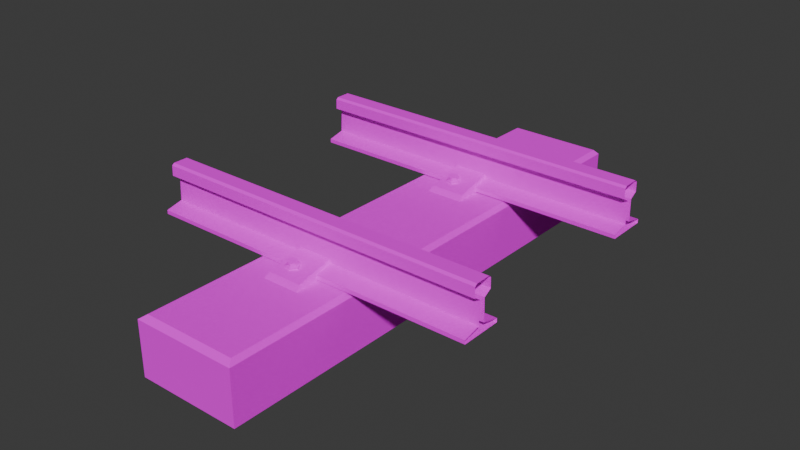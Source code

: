 # Source: ngtrack1.blend  (saved by Blender 4.0.36; exported with 4.5.12 LTS)
import bpy
from mathutils import Matrix  # noqa: F401  (used for matrix-valued properties, if any)

bpy.ops.wm.read_factory_settings(use_empty=True)
scene = bpy.context.scene
scene.name = 'Scene'

# ---- collections
col_collection = bpy.data.collections.new('Collection'); scene.collection.children.link(col_collection)
col_ngtack1 = bpy.data.collections.new('ngtack1'); col_collection.children.link(col_ngtack1)

# ---- images (referenced by path relative to the original .blend; pixels are not part of the script)
import os
ASSET_DIR = os.environ.get("B2B_ASSET_DIR", "")  # directory of the original .blend (textures are referenced by path, not embedded)
HERE = os.path.dirname(os.path.abspath(__file__))  # packed textures are extracted next to this script under _unpacked/

def load_image(name, relpath, width, height, colorspace="sRGB"):
    """Load a texture the original file referenced (path relative to the .blend, or extracted next to this script)."""
    p = next((c for c in (os.path.join(HERE, relpath), os.path.join(ASSET_DIR, relpath)) if relpath and os.path.exists(c)), "")
    if p:
        img = bpy.data.images.load(p, check_existing=True)
        img.name = name
    else:  # same state as the original file: an image datablock whose file is absent (Cycles renders it pink)
        img = bpy.data.images.new(name, width, height)
        img.source = "FILE"
        img.filepath = "//" + (relpath or name)
    img.colorspace_settings.name = colorspace
    return img
img_rough_wood_png = load_image('Rough Wood.png', 'Rough Wood.png', 1024, 1024, 'sRGB')
img_rusty_metal_png = load_image('Rusty Metal.png', 'Rusty Metal.png', 1024, 1024, 'sRGB')

# ---- materials (node trees are filled in below, after node groups)
mat_rough_wood = bpy.data.materials.new('Rough Wood')
mat_rough_wood.use_transparent_shadow = False
mat_rough_wood.diffuse_color = (0.64, 0.64, 0.64, 1.0)
mat_rusty_rail = bpy.data.materials.new('Rusty Rail')
mat_rusty_rail.use_transparent_shadow = False
mat_rusty_rail.diffuse_color = (0.64, 0.64, 0.64, 1.0)
mat_tansparent = bpy.data.materials.new('Tansparent')
mat_tansparent.use_transparent_shadow = False
mat_tansparent.diffuse_color = (0.64, 0.64, 0.64, 1.0)

# ---- material node trees
mat_rough_wood.use_nodes = True; mat_rough_wood.node_tree.nodes.clear()
_N = mat_rough_wood.node_tree.nodes; _L = mat_rough_wood.node_tree.links
n0 = _N.new('ShaderNodeOutputMaterial'); n0.name = 'Material Output'; n0.location = (389, 356)
n1 = _N.new('ShaderNodeBsdfPrincipled'); n1.name = 'Principled BSDF'; n1.location = (82, 272)
n1.inputs[3].default_value = 1.0
n1.inputs[27].default_value = (0.0, 0.0, 0.0, 1.0)
n2 = _N.new('ShaderNodeTexImage'); n2.name = 'Image Texture'; n2.location = (-231, 352)
n2.image = img_rough_wood_png
_L.new(n1.outputs[0], n0.inputs[0])
_L.new(n2.outputs[0], n1.inputs[0])
n0.is_active_output = True
mat_rusty_rail.use_nodes = True; mat_rusty_rail.node_tree.nodes.clear()
_N = mat_rusty_rail.node_tree.nodes; _L = mat_rusty_rail.node_tree.links
n0 = _N.new('ShaderNodeBsdfPrincipled'); n0.name = 'Principled BSDF'; n0.location = (0, 300)
n0.inputs[3].default_value = 1.0
n0.inputs[27].default_value = (0.0, 0.0, 0.0, 1.0)
n1 = _N.new('ShaderNodeOutputMaterial'); n1.name = 'Material Output'; n1.location = (300, 300)
n2 = _N.new('ShaderNodeTexImage'); n2.name = 'Image Texture'; n2.location = (-328, 238)
n2.image = img_rusty_metal_png
_L.new(n0.outputs[0], n1.inputs[0])
_L.new(n2.outputs[0], n0.inputs[0])
n1.is_active_output = True
mat_tansparent.use_nodes = True; mat_tansparent.node_tree.nodes.clear()
_N = mat_tansparent.node_tree.nodes; _L = mat_tansparent.node_tree.links
n0 = _N.new('ShaderNodeBsdfPrincipled'); n0.name = 'Principled BSDF'; n0.location = (-34, 284)
n0.inputs[0].default_value = (0.64, 0.64, 0.64, 1.0)
n0.inputs[3].default_value = 1.0
n0.inputs[27].default_value = (0.0, 0.0, 0.0, 1.0)
n1 = _N.new('ShaderNodeOutputMaterial'); n1.name = 'Material Output'; n1.location = (273, 339)
_L.new(n0.outputs[0], n1.inputs[0])
n1.is_active_output = True

# ---- world
world_world = bpy.data.worlds.new('World'); scene.world = world_world
world_world.use_nodes = True; world_world.node_tree.nodes.clear()
_N = world_world.node_tree.nodes; _L = world_world.node_tree.links
n0 = _N.new('ShaderNodeOutputWorld'); n0.name = 'World Output'; n0.location = (300, 300)
n1 = _N.new('ShaderNodeBackground'); n1.name = 'Background'; n1.location = (10, 300)
n1.inputs[0].default_value = (0.05088, 0.05088, 0.05088, 1.0)
_L.new(n1.outputs[0], n0.inputs[0])
n0.is_active_output = True
world_world.color = (0.05088, 0.05088, 0.05088)
world_world.use_sun_shadow = False
world_world.sun_shadow_jitter_overblur = 0.0

# ---- meshes
me_bended_10_011 = bpy.data.meshes.new('Bended 10.011')
me_bended_10_011.from_pydata([(-15.16, 1.256, -0.2026), (-15.16, 1.256, -0.04165), (-15.14, 2.766, -0.2026), (-15.14, 2.766, -0.04165), (-14.85, 1.256, -0.2026), (-14.85, 1.256, -0.04165), (-14.84, 2.766, -0.2026), (-14.84, 2.766, -0.04165), (-15.14, 1.271, -0.02704), (-15.13, 2.751, -0.02704), (-14.85, 2.751, -0.02704), (-14.86, 1.271, -0.02704), (-14.97, 1.77, 0.001211), (-14.96, 1.772, -0.001922), (-14.97, 1.767, -0.01446), (-14.97, 1.772, 0.009889), (-14.97, 1.752, -0.01063), (-14.97, 1.759, 0.013), (-14.98, 1.745, -0.009096), (-14.98, 1.754, 0.01425), (-15.0, 1.755, -0.01138), (-15.0, 1.762, 0.01239), (-15.0, 1.771, -0.01521), (-14.99, 1.775, 0.009277), (-14.98, 1.777, -0.01675), (-14.98, 1.78, 0.008025), (-14.97, 1.757, 0.004326), (-14.97, 1.753, 0.002691), (-14.98, 1.752, 0.005577), (-14.99, 1.745, 0.004544), (-15.0, 1.76, 0.003714), (-15.0, 1.757, 0.001784), (-14.99, 1.773, 0.0005993), (-15.0, 1.776, -0.002828), (-14.98, 1.778, -0.0006519), (-14.98, 1.783, -0.004682), (-15.03, 1.621, 0.001596), (-15.03, 1.619, 0.003807), (-15.03, 1.603, -0.002546), (-15.02, 1.607, 0.00101), (-15.01, 1.598, -0.003565), (-15.01, 1.603, 0.0003216), (-14.99, 1.612, -0.000442), (-15.0, 1.613, 0.00243), (-15.0, 1.631, 0.0037), (-15.0, 1.625, 0.005227), (-15.03, 1.617, 0.01252), (-15.03, 1.623, -0.01148), (-15.02, 1.605, 0.009721), (-15.02, 1.608, -0.01491), (-15.01, 1.602, 0.009033), (-15.01, 1.604, -0.01576), (-15.0, 1.611, 0.01114), (-15.0, 1.616, -0.01317), (-15.0, 1.623, 0.01394), (-15.0, 1.631, -0.009735), (-15.02, 1.627, 0.01463), (-15.02, 1.635, -0.00889), (-15.02, 1.635, 0.004719), (-15.02, 1.629, 0.005915), (-15.06, 1.542, -0.04109), (-15.05, 1.573, -0.01393), (-15.06, 1.835, -0.04109), (-15.05, 1.804, -0.01393), (-14.94, 1.542, -0.04109), (-14.95, 1.573, -0.01393), (-14.94, 1.835, -0.04109), (-14.95, 1.804, -0.01393), (-15.06, 1.689, -0.0427), (-15.05, 1.689, 0.0124), (-14.94, 1.689, -0.0427), (-14.95, 1.689, 0.0124), (-14.97, 2.413, 0.001211), (-14.96, 2.415, -0.001922), (-14.97, 2.41, -0.01446), (-14.97, 2.415, 0.009889), (-14.97, 2.394, -0.01063), (-14.97, 2.402, 0.013), (-14.98, 2.388, -0.009096), (-14.98, 2.397, 0.01425), (-15.0, 2.397, -0.01138), (-14.99, 2.404, 0.01239), (-15.0, 2.413, -0.01521), (-14.99, 2.417, 0.009277), (-14.98, 2.42, -0.01675), (-14.98, 2.423, 0.008025), (-14.97, 2.4, 0.004326), (-14.97, 2.395, 0.002691), (-14.98, 2.395, 0.005577), (-14.98, 2.388, 0.004544), (-14.99, 2.402, 0.003714), (-15.0, 2.399, 0.001784), (-14.99, 2.415, 0.0005993), (-15.0, 2.418, -0.002828), (-14.98, 2.42, -0.0006519), (-14.98, 2.426, -0.004682), (-15.03, 2.264, 0.001596), (-15.03, 2.262, 0.003807), (-15.03, 2.245, -0.002546), (-15.02, 2.249, 0.00101), (-15.01, 2.241, -0.003565), (-15.01, 2.246, 0.0003216), (-14.99, 2.255, -0.000442), (-15.0, 2.256, 0.00243), (-15.0, 2.273, 0.0037), (-15.0, 2.268, 0.005227), (-15.03, 2.26, 0.01252), (-15.03, 2.266, -0.01148), (-15.02, 2.247, 0.009721), (-15.02, 2.251, -0.01491), (-15.01, 2.244, 0.009033), (-15.01, 2.247, -0.01576), (-15.0, 2.254, 0.01114), (-15.0, 2.258, -0.01317), (-15.0, 2.266, 0.01394), (-15.0, 2.274, -0.009735), (-15.02, 2.269, 0.01463), (-15.02, 2.278, -0.00889), (-15.02, 2.278, 0.004719), (-15.02, 2.271, 0.005915), (-15.06, 2.184, -0.04109), (-15.05, 2.215, -0.01393), (-15.06, 2.478, -0.04109), (-15.05, 2.447, -0.01393), (-14.94, 2.184, -0.04109), (-14.95, 2.215, -0.01393), (-14.94, 2.478, -0.04109), (-14.95, 2.447, -0.01393), (-15.06, 2.331, -0.0427), (-15.05, 2.331, 0.0124), (-14.94, 2.331, -0.0427), (-14.95, 2.331, 0.0124), (-15.5, 2.326, 0.06685), (-15.5, 2.311, 0.115), (-15.5, 2.341, 0.06685), (-15.5, 2.363, 0.08017), (-15.5, 2.393, -0.01103), (-15.5, 2.393, -0.0222), (-15.5, 2.303, 0.08017), (-15.5, 2.343, 0.0006844), (-15.5, 2.273, -0.0222), (-15.5, 2.323, 0.0006844), (-15.5, 2.273, -0.01103), (-15.5, 2.362, 0.1095), (-15.5, 2.355, 0.115), (-15.5, 2.304, 0.1095), (-15.5, 1.711, 0.115), (-15.5, 1.629, -0.0222), (-15.5, 1.749, -0.0222), (-15.5, 1.66, 0.1095), (-15.5, 1.718, 0.1095), (-15.5, 1.697, 0.06685), (-15.5, 1.682, 0.06685), (-15.5, 1.659, 0.08017), (-15.5, 1.719, 0.08017), (-15.5, 1.679, 0.0006844), (-15.5, 1.699, 0.0006844), (-15.5, 1.629, -0.01103), (-15.5, 1.749, -0.01103), (-15.5, 1.667, 0.115), (-14.5, 2.326, 0.06685), (-14.5, 2.311, 0.115), (-14.5, 2.341, 0.06685), (-14.5, 2.363, 0.08017), (-14.5, 2.393, -0.0222), (-14.5, 2.393, -0.01103), (-14.5, 2.303, 0.08017), (-14.5, 2.343, 0.0006844), (-14.5, 2.273, -0.0222), (-14.5, 2.323, 0.0006844), (-14.5, 2.273, -0.01103), (-14.5, 2.362, 0.1095), (-14.5, 2.355, 0.115), (-14.5, 2.304, 0.1095), (-14.5, 1.749, -0.0222), (-14.5, 1.711, 0.115), (-14.5, 1.629, -0.0222), (-14.5, 1.66, 0.1095), (-14.5, 1.718, 0.1095), (-14.5, 1.697, 0.06685), (-14.5, 1.682, 0.06685), (-14.5, 1.659, 0.08017), (-14.5, 1.719, 0.08017), (-14.5, 1.679, 0.0006844), (-14.5, 1.699, 0.0006844), (-14.5, 1.629, -0.01103), (-14.5, 1.749, -0.01103), (-14.5, 1.667, 0.115)], [], [(1, 2, 0), (3, 6, 2), (7, 4, 6), (5, 0, 4), (2, 4, 0), (3, 8, 9), (9, 11, 10), (5, 8, 1), (3, 10, 7), (5, 10, 11), (1, 3, 2), (3, 7, 6), (7, 5, 4), (5, 1, 0), (2, 6, 4), (3, 1, 8), (9, 8, 11), (5, 11, 8), (3, 9, 10), (5, 7, 10), (159, 177, 187), (171, 135, 143), (166, 145, 138), (181, 152, 180), (152, 183, 180), (151, 182, 179), (150, 175, 178), (149, 181, 177), (12, 27, 13), (27, 28, 29), (20, 33, 22), (15, 26, 12), (14, 27, 16), (33, 34, 35), (26, 19, 28), (28, 31, 29), (33, 24, 22), (19, 30, 28), (18, 31, 20), (34, 13, 35), (30, 23, 32), (23, 21, 19), (24, 13, 14), (68, 63, 62), (23, 34, 32), (27, 18, 16), (46, 59, 37), (30, 33, 31), (34, 15, 12), (41, 38, 40), (44, 53, 55), (48, 37, 39), (47, 58, 57), (48, 50, 52), (50, 39, 41), (37, 58, 36), (53, 40, 51), (43, 50, 41), (49, 36, 47), (43, 40, 42), (45, 52, 43), (38, 37, 36), (57, 44, 55), (56, 45, 59), (51, 38, 49), (44, 43, 42), (59, 44, 58), (63, 66, 62), (70, 65, 64), (65, 60, 64), (69, 65, 71), (63, 71, 67), (67, 70, 66), (61, 68, 60), (72, 87, 73), (87, 88, 89), (80, 93, 82), (75, 86, 72), (74, 87, 76), (93, 94, 95), (86, 79, 88), (88, 91, 89), (93, 84, 82), (79, 90, 88), (78, 91, 80), (94, 73, 95), (90, 83, 92), (83, 81, 79), (84, 73, 74), (128, 123, 122), (83, 94, 92), (87, 78, 76), (106, 119, 97), (90, 93, 91), (94, 75, 72), (101, 98, 100), (104, 113, 115), (108, 97, 99), (107, 118, 117), (108, 110, 112), (110, 99, 101), (97, 118, 96), (113, 100, 111), (103, 110, 101), (109, 96, 107), (103, 100, 102), (105, 112, 103), (98, 97, 96), (117, 104, 115), (116, 105, 119), (111, 98, 109), (104, 103, 102), (119, 104, 118), (123, 126, 122), (130, 125, 124), (125, 120, 124), (129, 125, 131), (123, 131, 127), (127, 130, 126), (121, 128, 120), (172, 143, 144), (168, 142, 140), (148, 186, 174), (186, 156, 184), (185, 147, 176), (156, 179, 184), (155, 185, 183), (154, 178, 182), (139, 165, 136), (161, 144, 133), (136, 164, 137), (146, 187, 175), (176, 148, 174), (162, 139, 134), (160, 138, 132), (137, 168, 140), (173, 133, 145), (142, 169, 141), (169, 132, 141), (163, 134, 135), (159, 149, 177), (171, 163, 135), (166, 173, 145), (181, 153, 152), (152, 155, 183), (151, 154, 182), (150, 146, 175), (149, 153, 181), (12, 26, 27), (27, 26, 28), (20, 31, 33), (15, 17, 26), (14, 13, 27), (33, 32, 34), (26, 17, 19), (28, 30, 31), (33, 35, 24), (19, 21, 30), (18, 29, 31), (34, 12, 13), (30, 21, 23), (19, 17, 15), (15, 25, 19), (25, 23, 19), (24, 35, 13), (68, 69, 63), (23, 25, 34), (27, 29, 18), (46, 56, 59), (30, 32, 33), (34, 25, 15), (41, 39, 38), (44, 42, 53), (48, 46, 37), (47, 36, 58), (52, 54, 56), (56, 46, 52), (46, 48, 52), (50, 48, 39), (37, 59, 58), (53, 42, 40), (43, 52, 50), (49, 38, 36), (43, 41, 40), (45, 54, 52), (38, 39, 37), (57, 58, 44), (56, 54, 45), (51, 40, 38), (44, 45, 43), (59, 45, 44), (63, 67, 66), (70, 71, 65), (65, 61, 60), (69, 61, 65), (63, 69, 71), (67, 71, 70), (61, 69, 68), (72, 86, 87), (87, 86, 88), (80, 91, 93), (75, 77, 86), (74, 73, 87), (93, 92, 94), (86, 77, 79), (88, 90, 91), (93, 95, 84), (79, 81, 90), (78, 89, 91), (94, 72, 73), (90, 81, 83), (79, 77, 75), (75, 85, 79), (85, 83, 79), (84, 95, 73), (128, 129, 123), (83, 85, 94), (87, 89, 78), (106, 116, 119), (90, 92, 93), (94, 85, 75), (101, 99, 98), (104, 102, 113), (108, 106, 97), (107, 96, 118), (112, 114, 116), (116, 106, 112), (106, 108, 112), (110, 108, 99), (97, 119, 118), (113, 102, 100), (103, 112, 110), (109, 98, 96), (103, 101, 100), (105, 114, 112), (98, 99, 97), (117, 118, 104), (116, 114, 105), (111, 100, 98), (104, 105, 103), (119, 105, 104), (123, 127, 126), (130, 131, 125), (125, 121, 120), (129, 121, 125), (123, 129, 131), (127, 131, 130), (121, 129, 128), (172, 171, 143), (168, 170, 142), (148, 158, 186), (186, 158, 156), (185, 157, 147), (156, 151, 179), (155, 157, 185), (154, 150, 178), (139, 167, 165), (161, 172, 144), (136, 165, 164), (146, 159, 187), (176, 147, 148), (162, 167, 139), (160, 166, 138), (137, 164, 168), (173, 161, 133), (142, 170, 169), (169, 160, 132), (163, 162, 134)])
me_bended_10_011.polygons.foreach_set('material_index', [0, 0, 0, 0, 0, 0, 0, 0, 0, 0, 0, 0, 0, 0, 0, 0, 0, 0, 0, 0, 1, 1, 1, 1, 1, 1, 1, 1, 1, 1, 1, 1, 1, 1, 1, 1, 1, 1, 1, 1, 1, 1, 1, 1, 1, 1, 1, 1, 1, 1, 1, 1, 1, 1, 1, 1, 1, 1, 1, 1, 1, 1, 1, 1, 1, 1, 1, 1, 1, 1, 1, 1, 1, 1, 1, 1, 1, 1, 1, 1, 1, 1, 1, 1, 1, 1, 1, 1, 1, 1, 1, 1, 1, 1, 1, 1, 1, 1, 1, 1, 1, 1, 1, 1, 1, 1, 1, 1, 1, 1, 1, 1, 1, 1, 1, 1, 1, 1, 1, 1, 1, 1, 1, 1, 1, 1, 1, 1, 1, 1, 1, 1, 1, 1, 1, 1, 1, 1, 1, 1, 1, 1, 1, 1, 1, 1, 1, 1, 1, 1, 1, 1, 1, 1, 1, 1, 1, 1, 1, 1, 1, 1, 1, 1, 1, 1, 1, 1, 1, 1, 1, 1, 1, 1, 1, 1, 1, 1, 1, 1, 1, 1, 1, 1, 1, 1, 1, 1, 1, 1, 1, 1, 1, 1, 1, 1, 1, 1, 1, 1, 1, 1, 1, 1, 1, 1, 1, 1, 1, 1, 1, 1, 1, 1, 1, 1, 1, 1, 1, 1, 1, 1, 1, 1, 1, 1, 1, 1, 1, 1, 1, 1, 1, 1, 1, 1, 1, 1, 1, 1, 1, 1, 1, 1, 1, 1, 1, 1, 1, 1, 1, 1, 1, 1, 1, 1, 1, 1, 1, 1, 1, 1, 1, 1, 1, 1, 1, 1])
_uv = me_bended_10_011.uv_layers.new(name='Bended_10_011-mesh-map-0')
_uv.uv.foreach_set('vector', [0.939, 0.4511, 0.08444, 0.3984, 0.939, 0.3984, 0.08444, 0.4511, 0.01382, 0.6231, 0.01247, 0.4517, 0.0858, 0.6225, 0.9404, 0.6752, 0.0858, 0.6752, 0.9404, 0.6225, 1.011, 0.4506, 1.012, 0.6219, 0.08444, 0.3984, 0.939, 0.2729, 0.939, 0.3984, 0.08444, 0.4511, 0.9303, 0.4644, 0.09371, 0.4639, 0.09371, 0.4639, 0.9311, 0.6097, 0.0945, 0.6092, 0.9404, 0.6225, 0.9303, 0.4644, 0.939, 0.4511, 0.08444, 0.4511, 0.0945, 0.6092, 0.0858, 0.6225, 0.9404, 0.6225, 0.0945, 0.6092, 0.9311, 0.6097, 0.939, 0.4511, 0.08444, 0.4511, 0.08444, 0.3984, 0.08444, 0.4511, 0.0858, 0.6225, 0.01382, 0.6231, 0.0858, 0.6225, 0.9404, 0.6225, 0.9404, 0.6752, 0.9404, 0.6225, 0.939, 0.4511, 1.011, 0.4506, 0.08444, 0.3984, 0.08444, 0.2729, 0.939, 0.2729, 0.08444, 0.4511, 0.939, 0.4511, 0.9303, 0.4644, 0.09371, 0.4639, 0.9303, 0.4644, 0.9311, 0.6097, 0.9404, 0.6225, 0.9311, 0.6097, 0.9303, 0.4644, 0.08444, 0.4511, 0.09371, 0.4639, 0.0945, 0.6092, 0.9404, 0.6225, 0.0858, 0.6225, 0.0945, 0.6092, 0.6695, 0.7, 0.659, 0.3, 0.6695, 0.3, 0.659, 0.7, 0.624, 0.3, 0.659, 0.3, 0.7673, 0.7, 0.7323, 0.3, 0.7673, 0.3, 0.624, 0.3, 0.5929, 0.7, 0.5929, 0.3, 0.5929, 0.7, 0.514, 0.3, 0.5929, 0.3, 0.7984, 0.7, 0.7673, 0.3, 0.7984, 0.3, 0.7323, 0.7, 0.7219, 0.3, 0.7323, 0.3, 0.659, 0.7, 0.624, 0.3, 0.659, 0.3, 0.715, 0.09431, 0.7053, 0.09735, 0.7138, 0.08939, 0.7053, 0.09735, 0.7039, 0.1082, 0.6997, 0.1061, 0.6872, 0.1146, 0.6948, 0.1259, 0.6867, 0.1259, 0.7182, 0.0978, 0.7082, 0.09973, 0.715, 0.09431, 0.7066, 0.08381, 0.7053, 0.09735, 0.6989, 0.09161, 0.6948, 0.1259, 0.7002, 0.1352, 0.6959, 0.1361, 0.7082, 0.09973, 0.709, 0.1105, 0.7039, 0.1082, 0.7039, 0.1082, 0.696, 0.1161, 0.6997, 0.1061, 0.6948, 0.1259, 0.687, 0.1377, 0.6867, 0.1259, 0.709, 0.1105, 0.7001, 0.1169, 0.7039, 0.1082, 0.6906, 0.1016, 0.696, 0.1161, 0.6872, 0.1146, 0.7002, 0.1352, 0.7001, 0.1477, 0.6959, 0.1361, 0.7001, 0.1169, 0.7043, 0.1257, 0.6983, 0.1259, 0.7002, 0.08206, 0.6979, 0.07373, 0.704, 0.06759, 0.687, 0.1377, 0.7001, 0.1477, 0.6903, 0.1492, 0.5007, 0.1516, 0.576, 0.113, 0.6, 0.1402, 0.7043, 0.1257, 0.7002, 0.1352, 0.6983, 0.1259, 0.7053, 0.09735, 0.6906, 0.1016, 0.6989, 0.09161, 0.7045, 0.04213, 0.7016, 0.05286, 0.6987, 0.0437, 0.7001, 0.1169, 0.6948, 0.1259, 0.696, 0.1161, 0.7002, 0.1352, 0.709, 0.1424, 0.7032, 0.1443, 0.6985, 0.02543, 0.6933, 0.03447, 0.6945, 0.02463, 0.7038, 0.005891, 0.689, 0.01018, 0.6973, 0.0001436, 0.7028, 0.03419, 0.6987, 0.0437, 0.6967, 0.03445, 0.6854, 0.04622, 0.6986, 0.05623, 0.6887, 0.05775, 0.6986, -0.009397, 0.6963, -0.01773, 0.7024, -0.02388, 0.704, 0.02684, 0.6967, 0.03445, 0.6985, 0.02543, 0.6987, 0.0437, 0.6986, 0.05623, 0.6944, 0.04469, 0.689, 0.01018, 0.6945, 0.02463, 0.6856, 0.02309, 0.7024, 0.01673, 0.704, 0.02684, 0.6985, 0.02543, 0.6852, 0.03447, 0.6944, 0.04469, 0.6854, 0.04622, 0.7024, 0.01673, 0.6945, 0.02463, 0.6982, 0.01467, 0.7066, 0.008266, 0.7074, 0.01903, 0.7024, 0.01673, 0.6933, 0.03447, 0.6987, 0.0437, 0.6944, 0.04469, 0.7051, -0.007656, 0.7038, 0.005891, 0.6973, 0.0001436, 0.7166, 0.006335, 0.7066, 0.008266, 0.7134, 0.002848, 0.6856, 0.02309, 0.6933, 0.03447, 0.6852, 0.03447, 0.7038, 0.005891, 0.7024, 0.01673, 0.6982, 0.01467, 0.7134, 0.002848, 0.7038, 0.005891, 0.7123, -0.002071, 0.576, 0.113, 0.6123, 0.04144, 0.6123, 0.113, 0.5036, 0.002226, 0.4283, 0.04088, 0.4043, 0.01361, 0.4283, 0.04088, 0.392, 0.1124, 0.392, 0.04088, 0.5008, 0.1067, 0.4283, 0.04088, 0.5035, 0.04716, 0.576, 0.113, 0.5035, 0.04716, 0.576, 0.04144, 0.576, 0.04144, 0.5036, 0.002226, 0.6, 0.01545, 0.4283, 0.1124, 0.5007, 0.1516, 0.4044, 0.1384, 0.7134, 0.2524, 0.7038, 0.2555, 0.7123, 0.2475, 0.7038, 0.2555, 0.7024, 0.2663, 0.6982, 0.2643, 0.6856, 0.2727, 0.6933, 0.284, 0.6852, 0.2841, 0.7166, 0.2559, 0.7066, 0.2578, 0.7134, 0.2524, 0.7051, 0.2419, 0.7038, 0.2555, 0.6973, 0.2497, 0.6933, 0.284, 0.6987, 0.2933, 0.6944, 0.2943, 0.7066, 0.2578, 0.7074, 0.2686, 0.7024, 0.2663, 0.7024, 0.2663, 0.6945, 0.2742, 0.6982, 0.2643, 0.6933, 0.284, 0.6854, 0.2958, 0.6852, 0.2841, 0.7074, 0.2686, 0.6985, 0.275, 0.7024, 0.2663, 0.689, 0.2598, 0.6945, 0.2742, 0.6856, 0.2727, 0.6987, 0.2933, 0.6986, 0.3058, 0.6944, 0.2943, 0.6985, 0.275, 0.7028, 0.2838, 0.6967, 0.284, 0.6986, 0.2402, 0.6963, 0.2318, 0.7024, 0.2257, 0.6854, 0.2958, 0.6986, 0.3058, 0.6887, 0.3073, 0.4992, 0.3097, 0.5745, 0.2711, 0.5985, 0.2983, 0.7028, 0.2838, 0.6987, 0.2933, 0.6967, 0.284, 0.7038, 0.2555, 0.689, 0.2598, 0.6973, 0.2497, 0.7029, 0.2003, 0.7001, 0.211, 0.6971, 0.2018, 0.6985, 0.275, 0.6933, 0.284, 0.6945, 0.2742, 0.6987, 0.2933, 0.7074, 0.3005, 0.7016, 0.3024, 0.697, 0.1836, 0.6917, 0.1926, 0.6929, 0.1828, 0.7022, 0.164, 0.6875, 0.1683, 0.6958, 0.1583, 0.7012, 0.1923, 0.6971, 0.2018, 0.6952, 0.1926, 0.6839, 0.2043, 0.697, 0.2143, 0.6872, 0.2159, 0.6971, 0.1487, 0.6948, 0.1404, 0.7009, 0.1342, 0.7025, 0.185, 0.6952, 0.1926, 0.697, 0.1836, 0.6971, 0.2018, 0.697, 0.2143, 0.6928, 0.2028, 0.6875, 0.1683, 0.6929, 0.1828, 0.6841, 0.1812, 0.7008, 0.1749, 0.7025, 0.185, 0.697, 0.1836, 0.6836, 0.1926, 0.6928, 0.2028, 0.6839, 0.2043, 0.7008, 0.1749, 0.6929, 0.1828, 0.6966, 0.1728, 0.7051, 0.1664, 0.7059, 0.1771, 0.7008, 0.1749, 0.6917, 0.1926, 0.6971, 0.2018, 0.6928, 0.2028, 0.7035, 0.1505, 0.7022, 0.164, 0.6958, 0.1583, 0.7151, 0.1645, 0.7051, 0.1664, 0.7119, 0.161, 0.6841, 0.1812, 0.6917, 0.1926, 0.6836, 0.1926, 0.7022, 0.164, 0.7008, 0.1749, 0.6966, 0.1728, 0.7119, 0.161, 0.7022, 0.164, 0.7107, 0.156, 0.5745, 0.2711, 0.6108, 0.1996, 0.6108, 0.2711, 0.5021, 0.1603, 0.4268, 0.199, 0.4028, 0.1717, 0.4268, 0.199, 0.3904, 0.2705, 0.3904, 0.199, 0.4993, 0.2648, 0.4268, 0.199, 0.502, 0.2053, 0.5745, 0.2711, 0.502, 0.2053, 0.5745, 0.1996, 0.5745, 0.1996, 0.5021, 0.1603, 0.5984, 0.1736, 0.4268, 0.2705, 0.4992, 0.3097, 0.4028, 0.2965, 0.6695, 0.7, 0.659, 0.3, 0.6695, 0.3, 0.9468, 0.7, 0.9315, 0.3, 0.9468, 0.3, 0.9468, 0.7, 0.9315, 0.3, 0.9468, 0.3, 0.9315, 0.3, 0.8773, 0.7, 0.8773, 0.3, 0.4599, 0.3, 0.4446, 0.7, 0.4446, 0.3, 0.8773, 0.7, 0.7984, 0.3, 0.8773, 0.3, 0.514, 0.7, 0.4599, 0.3, 0.514, 0.3, 0.7673, 0.7, 0.7323, 0.3, 0.7673, 0.3, 0.514, 0.3, 0.4599, 0.7, 0.4599, 0.3, 0.7219, 0.7, 0.6695, 0.3, 0.7219, 0.3, 0.4599, 0.3, 0.4446, 0.7, 0.4446, 0.3, 0.7219, 0.7, 0.6695, 0.3, 0.7219, 0.3, 0.4446, 0.3, 0.3015, 0.7, 0.3015, 0.3, 0.5929, 0.7, 0.514, 0.3, 0.5929, 0.3, 0.7984, 0.7, 0.7673, 0.3, 0.7984, 0.3, 0.4446, 0.3, 0.3015, 0.7, 0.3015, 0.3, 0.7323, 0.7, 0.7219, 0.3, 0.7323, 0.3, 0.9315, 0.3, 0.8773, 0.7, 0.8773, 0.3, 0.8773, 0.7, 0.7984, 0.3, 0.8773, 0.3, 0.624, 0.7, 0.5929, 0.3, 0.624, 0.3, 0.6695, 0.7, 0.659, 0.7, 0.659, 0.3, 0.659, 0.7, 0.624, 0.7, 0.624, 0.3, 0.7673, 0.7, 0.7323, 0.7, 0.7323, 0.3, 0.624, 0.3, 0.624, 0.7, 0.5929, 0.7, 0.5929, 0.7, 0.514, 0.7, 0.514, 0.3, 0.7984, 0.7, 0.7673, 0.7, 0.7673, 0.3, 0.7323, 0.7, 0.7219, 0.7, 0.7219, 0.3, 0.659, 0.7, 0.624, 0.7, 0.624, 0.3, 0.715, 0.09431, 0.7082, 0.09973, 0.7053, 0.09735, 0.7053, 0.09735, 0.7082, 0.09973, 0.7039, 0.1082, 0.6872, 0.1146, 0.696, 0.1161, 0.6948, 0.1259, 0.7182, 0.0978, 0.7129, 0.1031, 0.7082, 0.09973, 0.7066, 0.08381, 0.7138, 0.08939, 0.7053, 0.09735, 0.6948, 0.1259, 0.6983, 0.1259, 0.7002, 0.1352, 0.7082, 0.09973, 0.7129, 0.1031, 0.709, 0.1105, 0.7039, 0.1082, 0.7001, 0.1169, 0.696, 0.1161, 0.6948, 0.1259, 0.6959, 0.1361, 0.687, 0.1377, 0.709, 0.1105, 0.7056, 0.1183, 0.7001, 0.1169, 0.6906, 0.1016, 0.6997, 0.1061, 0.696, 0.1161, 0.7002, 0.1352, 0.7032, 0.1443, 0.7001, 0.1477, 0.7001, 0.1169, 0.7056, 0.1183, 0.7043, 0.1257, 0.704, 0.06759, 0.7123, 0.06978, 0.7146, 0.07811, 0.7146, 0.07811, 0.7085, 0.08425, 0.704, 0.06759, 0.7085, 0.08425, 0.7002, 0.08206, 0.704, 0.06759, 0.687, 0.1377, 0.6959, 0.1361, 0.7001, 0.1477, 0.5007, 0.1516, 0.5008, 0.1067, 0.576, 0.113, 0.7043, 0.1257, 0.706, 0.1336, 0.7002, 0.1352, 0.7053, 0.09735, 0.6997, 0.1061, 0.6906, 0.1016, 0.7045, 0.04213, 0.7074, 0.05089, 0.7016, 0.05286, 0.7001, 0.1169, 0.6983, 0.1259, 0.6948, 0.1259, 0.7002, 0.1352, 0.706, 0.1336, 0.709, 0.1424, 0.6985, 0.02543, 0.6967, 0.03445, 0.6933, 0.03447, 0.7038, 0.005891, 0.6982, 0.01467, 0.689, 0.01018, 0.7028, 0.03419, 0.7045, 0.04213, 0.6987, 0.0437, 0.6854, 0.04622, 0.6944, 0.04469, 0.6986, 0.05623, 0.7024, -0.02388, 0.7108, -0.02169, 0.7131, -0.01335, 0.7131, -0.01335, 0.707, -0.007207, 0.7024, -0.02388, 0.707, -0.007207, 0.6986, -0.009397, 0.7024, -0.02388, 0.704, 0.02684, 0.7028, 0.03419, 0.6967, 0.03445, 0.6987, 0.0437, 0.7016, 0.05286, 0.6986, 0.05623, 0.689, 0.01018, 0.6982, 0.01467, 0.6945, 0.02463, 0.7024, 0.01673, 0.7074, 0.01903, 0.704, 0.02684, 0.6852, 0.03447, 0.6933, 0.03447, 0.6944, 0.04469, 0.7024, 0.01673, 0.6985, 0.02543, 0.6945, 0.02463, 0.7066, 0.008266, 0.7114, 0.01165, 0.7074, 0.01903, 0.6933, 0.03447, 0.6967, 0.03445, 0.6987, 0.0437, 0.7051, -0.007656, 0.7123, -0.002071, 0.7038, 0.005891, 0.7166, 0.006335, 0.7114, 0.01165, 0.7066, 0.008266, 0.6856, 0.02309, 0.6945, 0.02463, 0.6933, 0.03447, 0.7038, 0.005891, 0.7066, 0.008266, 0.7024, 0.01673, 0.7134, 0.002848, 0.7066, 0.008266, 0.7038, 0.005891, 0.576, 0.113, 0.576, 0.04144, 0.6123, 0.04144, 0.5036, 0.002226, 0.5035, 0.04716, 0.4283, 0.04088, 0.4283, 0.04088, 0.4283, 0.1124, 0.392, 0.1124, 0.5008, 0.1067, 0.4283, 0.1124, 0.4283, 0.04088, 0.576, 0.113, 0.5008, 0.1067, 0.5035, 0.04716, 0.576, 0.04144, 0.5035, 0.04716, 0.5036, 0.002226, 0.4283, 0.1124, 0.5008, 0.1067, 0.5007, 0.1516, 0.7134, 0.2524, 0.7066, 0.2578, 0.7038, 0.2555, 0.7038, 0.2555, 0.7066, 0.2578, 0.7024, 0.2663, 0.6856, 0.2727, 0.6945, 0.2742, 0.6933, 0.284, 0.7166, 0.2559, 0.7114, 0.2612, 0.7066, 0.2578, 0.7051, 0.2419, 0.7123, 0.2475, 0.7038, 0.2555, 0.6933, 0.284, 0.6967, 0.284, 0.6987, 0.2933, 0.7066, 0.2578, 0.7114, 0.2612, 0.7074, 0.2686, 0.7024, 0.2663, 0.6985, 0.275, 0.6945, 0.2742, 0.6933, 0.284, 0.6944, 0.2943, 0.6854, 0.2958, 0.7074, 0.2686, 0.704, 0.2764, 0.6985, 0.275, 0.689, 0.2598, 0.6982, 0.2643, 0.6945, 0.2742, 0.6987, 0.2933, 0.7016, 0.3024, 0.6986, 0.3058, 0.6985, 0.275, 0.704, 0.2764, 0.7028, 0.2838, 0.7024, 0.2257, 0.7108, 0.2279, 0.7131, 0.2362, 0.7131, 0.2362, 0.707, 0.2424, 0.7024, 0.2257, 0.707, 0.2424, 0.6986, 0.2402, 0.7024, 0.2257, 0.6854, 0.2958, 0.6944, 0.2943, 0.6986, 0.3058, 0.4992, 0.3097, 0.4993, 0.2648, 0.5745, 0.2711, 0.7028, 0.2838, 0.7045, 0.2917, 0.6987, 0.2933, 0.7038, 0.2555, 0.6982, 0.2643, 0.689, 0.2598, 0.7029, 0.2003, 0.7059, 0.209, 0.7001, 0.211, 0.6985, 0.275, 0.6967, 0.284, 0.6933, 0.284, 0.6987, 0.2933, 0.7045, 0.2917, 0.7074, 0.3005, 0.697, 0.1836, 0.6952, 0.1926, 0.6917, 0.1926, 0.7022, 0.164, 0.6966, 0.1728, 0.6875, 0.1683, 0.7012, 0.1923, 0.7029, 0.2003, 0.6971, 0.2018, 0.6839, 0.2043, 0.6928, 0.2028, 0.697, 0.2143, 0.7009, 0.1342, 0.7092, 0.1364, 0.7115, 0.1448, 0.7115, 0.1448, 0.7054, 0.1509, 0.7009, 0.1342, 0.7054, 0.1509, 0.6971, 0.1487, 0.7009, 0.1342, 0.7025, 0.185, 0.7012, 0.1923, 0.6952, 0.1926, 0.6971, 0.2018, 0.7001, 0.211, 0.697, 0.2143, 0.6875, 0.1683, 0.6966, 0.1728, 0.6929, 0.1828, 0.7008, 0.1749, 0.7059, 0.1771, 0.7025, 0.185, 0.6836, 0.1926, 0.6917, 0.1926, 0.6928, 0.2028, 0.7008, 0.1749, 0.697, 0.1836, 0.6929, 0.1828, 0.7051, 0.1664, 0.7098, 0.1698, 0.7059, 0.1771, 0.6917, 0.1926, 0.6952, 0.1926, 0.6971, 0.2018, 0.7035, 0.1505, 0.7107, 0.156, 0.7022, 0.164, 0.7151, 0.1645, 0.7098, 0.1698, 0.7051, 0.1664, 0.6841, 0.1812, 0.6929, 0.1828, 0.6917, 0.1926, 0.7022, 0.164, 0.7051, 0.1664, 0.7008, 0.1749, 0.7119, 0.161, 0.7051, 0.1664, 0.7022, 0.164, 0.5745, 0.2711, 0.5745, 0.1996, 0.6108, 0.1996, 0.5021, 0.1603, 0.502, 0.2053, 0.4268, 0.199, 0.4268, 0.199, 0.4268, 0.2705, 0.3904, 0.2705, 0.4993, 0.2648, 0.4268, 0.2705, 0.4268, 0.199, 0.5745, 0.2711, 0.4993, 0.2648, 0.502, 0.2053, 0.5745, 0.1996, 0.502, 0.2053, 0.5021, 0.1603, 0.4268, 0.2705, 0.4993, 0.2648, 0.4992, 0.3097, 0.6695, 0.7, 0.659, 0.7, 0.659, 0.3, 0.9468, 0.7, 0.9315, 0.7, 0.9315, 0.3, 0.9468, 0.7, 0.9315, 0.7, 0.9315, 0.3, 0.9315, 0.3, 0.9315, 0.7, 0.8773, 0.7, 0.4599, 0.3, 0.4599, 0.7, 0.4446, 0.7, 0.8773, 0.7, 0.7984, 0.7, 0.7984, 0.3, 0.514, 0.7, 0.4599, 0.7, 0.4599, 0.3, 0.7673, 0.7, 0.7323, 0.7, 0.7323, 0.3, 0.514, 0.3, 0.514, 0.7, 0.4599, 0.7, 0.7219, 0.7, 0.6695, 0.7, 0.6695, 0.3, 0.4599, 0.3, 0.4599, 0.7, 0.4446, 0.7, 0.7219, 0.7, 0.6695, 0.7, 0.6695, 0.3, 0.4446, 0.3, 0.4446, 0.7, 0.3015, 0.7, 0.5929, 0.7, 0.514, 0.7, 0.514, 0.3, 0.7984, 0.7, 0.7673, 0.7, 0.7673, 0.3, 0.4446, 0.3, 0.4446, 0.7, 0.3015, 0.7, 0.7323, 0.7, 0.7219, 0.7, 0.7219, 0.3, 0.9315, 0.3, 0.9315, 0.7, 0.8773, 0.7, 0.8773, 0.7, 0.7984, 0.7, 0.7984, 0.3, 0.624, 0.7, 0.5929, 0.7, 0.5929, 0.3])
me_bended_10_011.materials.append(mat_rough_wood)
me_bended_10_011.materials.append(mat_rusty_rail)
me_bended_10_011.materials.append(mat_tansparent)
me_bended_10_011.update()
me_bended_10_011.normals_split_custom_set([tuple(v) for v in zip(*[iter([-1.0, 0.00843, 0.0, -1.0, 0.00843, 0.0, -1.0, 0.00843, 0.0, 0.0, 1.0, 0.0, 0.0, 1.0, 0.0, 0.0, 1.0, 0.0, 1.0, -0.008428, 0.0, 1.0, -0.008428, 0.0, 1.0, -0.008428, 0.0, 0.0, -1.0, 0.0, 0.0, -1.0, 0.0, 0.0, -1.0, 0.0, 0.0, 0.0, -1.0, 0.0, 0.0, -1.0, 0.0, 0.0, -1.0, -0.693, 0.005956, 0.7209, -0.693, 0.005956, 0.7209, -0.693, 0.005956, 0.7209, 0.0, 0.0, 1.0, 0.0, 0.0, 1.0, 0.0, 0.0, 1.0, 0.0, -0.7083, 0.7059, 0.0, -0.7083, 0.7059, 0.0, -0.7083, 0.7059, 0.0, 0.7083, 0.7059, 0.0, 0.7083, 0.7059, 0.0, 0.7083, 0.7059, 0.693, -0.005956, 0.7209, 0.693, -0.005956, 0.7209, 0.693, -0.005956, 0.7209, -1.0, 0.008428, 0.0, -1.0, 0.008428, 0.0, -1.0, 0.008428, 0.0, 0.0, 1.0, 0.0, 0.0, 1.0, 0.0, 0.0, 1.0, 0.0, 1.0, -0.00843, 0.0, 1.0, -0.00843, 0.0, 1.0, -0.00843, 0.0, 0.0, -1.0, 0.0, 0.0, -1.0, 0.0, 0.0, -1.0, 0.0, 0.0, 0.0, -1.0, 0.0, 0.0, -1.0, 0.0, 0.0, -1.0, -0.6989, 0.005891, 0.7152, -0.6989, 0.005891, 0.7152, -0.6989, 0.005891, 0.7152, 0.0, 0.0, 1.0, 0.0, 0.0, 1.0, 0.0, 0.0, 1.0, 0.0, -0.7083, 0.7059, 0.0, -0.7083, 0.7059, 0.0, -0.7083, 0.7059, 0.0, 0.7084, 0.7059, 0.0, 0.7084, 0.7059, 0.0, 0.7084, 0.7059, 0.6989, -0.005891, 0.7152, 0.6989, -0.005891, 0.7152, 0.6989, -0.005891, 0.7152, 0.0, -0.6276, 0.7785, 0.0, -0.6276, 0.7785, 0.0, -0.6276, 0.7785, 0.0, 0.9992, 0.03953, 0.0, 0.9992, 0.03953, 0.0, 0.9992, 0.03953, 0.0, -0.9992, 0.03955, 0.0, -0.9992, 0.03955, 0.0, -0.9992, 0.03955, 0.0, -0.5103, -0.86, 0.0, -0.5103, -0.86, 0.0, -0.5103, -0.86, 0.0, -0.9994, 0.03503, 0.0, -0.9994, 0.03503, 0.0, -0.9994, 0.03503, 0.0, 0.5103, -0.86, 0.0, 0.5103, -0.86, 0.0, 0.5103, -0.86, 0.0, 0.6276, 0.7785, 0.0, 0.6276, 0.7785, 0.0, 0.6276, 0.7785, -1.191e-07, -0.9992, 0.03955, -1.191e-07, -0.9992, 0.03955, -1.191e-07, -0.9992, 0.03955, 0.4203, 0.1659, 0.8921, 0.4203, 0.1659, 0.8921, 0.4203, 0.1659, 0.8921, 0.1688, -0.1649, 0.9718, 0.1688, -0.1649, 0.9718, 0.1688, -0.1649, 0.9718, -0.9701, 0.05622, -0.2363, -0.9701, 0.05622, -0.2363, -0.9701, 0.05622, -0.2363, 0.9936, -0.1096, 0.0264, 0.9936, -0.1096, 0.0264, 0.9936, -0.1096, 0.0264, 0.97, -0.1577, -0.1848, 0.97, -0.1577, -0.1848, 0.97, -0.1577, -0.1848, -0.1688, 0.5891, 0.7902, -0.1688, 0.5891, 0.7902, -0.1688, 0.5891, 0.7902, 0.3992, -0.8914, 0.2147, 0.3992, -0.8914, 0.2147, 0.3992, -0.8914, 0.2147, -0.2514, -0.1185, 0.9606, -0.2514, -0.1185, 0.9606, -0.2514, -0.1185, 0.9606, -0.3897, 0.8196, -0.4201, -0.3897, 0.8196, -0.4201, -0.3897, 0.8196, -0.4201, -0.5944, -0.7818, 0.1883, -0.5944, -0.7818, 0.1883, -0.5944, -0.7818, 0.1883, -0.5803, -0.8139, -0.02675, -0.5803, -0.8139, -0.02675, -0.5803, -0.8139, -0.02675, 0.2514, 0.5428, 0.8014, 0.2514, 0.5428, 0.8014, 0.2514, 0.5428, 0.8014, -0.9936, 0.1097, -0.0264, -0.9936, 0.1097, -0.0264, -0.9936, 0.1097, -0.0264, 5.344e-06, 0.2342, 0.9722, 5.344e-06, 0.2342, 0.9722, 5.344e-06, 0.2342, 0.9722, 0.5803, 0.7126, -0.3943, 0.5803, 0.7126, -0.3943, 0.5803, 0.7126, -0.3943, -0.9411, -0.00371, 0.3381, -0.9411, -0.00371, 0.3381, -0.9411, -0.00371, 0.3381, -0.3992, 0.8914, -0.2147, -0.3992, 0.8914, -0.2147, -0.3992, 0.8914, -0.2147, 0.3897, -0.9209, -0.001004, 0.3897, -0.9209, -0.001004, 0.3897, -0.9209, -0.001004, -0.7235, 0.6738, 0.1503, -0.7235, 0.6738, 0.1503, -0.7235, 0.6738, 0.1503, -0.4203, 0.2585, 0.8698, -0.4203, 0.2585, 0.8698, -0.4203, 0.2585, 0.8698, 0.5944, 0.7818, -0.1883, 0.5944, 0.7818, -0.1883, 0.5944, 0.7818, -0.1883, -0.09987, -0.5984, 0.7949, -0.09987, -0.5984, 0.7949, -0.09987, -0.5984, 0.7949, 0.9368, 0.3154, -0.1516, 0.9368, 0.3154, -0.1516, 0.9368, 0.3154, -0.1516, -0.9596, -0.2747, -0.06125, -0.9596, -0.2747, -0.06125, -0.9596, -0.2747, -0.06125, -0.7062, 0.705, -0.06466, -0.7062, 0.705, -0.06466, -0.7062, 0.705, -0.06466, -4.688e-07, -0.2177, 0.976, -4.688e-07, -0.2177, 0.976, -4.688e-07, -0.2177, 0.976, -0.2361, -0.9484, -0.2115, -0.2361, -0.9484, -0.2115, -0.2361, -0.9484, -0.2115, -0.306, 0.08776, 0.948, -0.306, 0.08776, 0.948, -0.306, 0.08776, 0.948, 0.7064, -0.6106, -0.3581, 0.7064, -0.6106, -0.3581, 0.7064, -0.6106, -0.3581, 0.7236, -0.6737, -0.1503, 0.7236, -0.6737, -0.1503, 0.7236, -0.6737, -0.1503, -0.9368, -0.2209, -0.2712, -0.9368, -0.2209, -0.2712, -0.9368, -0.2209, -0.2712, 0.306, -0.4823, 0.8208, 0.306, -0.4823, 0.8208, 0.306, -0.4823, 0.8208, 0.9595, 0.2748, 0.06125, 0.9595, 0.2748, 0.06125, 0.9595, 0.2748, 0.06125, -0.4058, -0.3135, 0.8585, -0.4058, -0.3135, 0.8585, -0.4058, -0.3135, 0.8585, 0.2305, 0.9731, -0.004834, 0.2305, 0.9731, -0.004834, 0.2305, 0.9731, -0.004834, 0.2361, 0.9484, 0.2116, 0.2361, 0.9484, 0.2116, 0.2361, 0.9484, 0.2116, -0.2305, -0.8788, -0.4178, -0.2305, -0.8788, -0.4178, -0.2305, -0.8788, -0.4178, 0.4059, -0.08112, 0.9103, 0.4059, -0.08112, 0.9103, 0.4059, -0.08112, 0.9103, 0.09987, 0.2039, 0.9739, 0.09987, 0.2039, 0.9739, 0.09987, 0.2039, 0.9739, 0.0, 0.6592, 0.752, 0.0, 0.6592, 0.752, 0.0, 0.6592, 0.752, 0.9411, 0.00371, 0.3381, 0.9411, 0.00371, 0.3381, 0.9411, 0.00371, 0.3381, 0.0, -0.6592, 0.752, 0.0, -0.6592, 0.752, 0.0, -0.6592, 0.752, 0.0, -0.2217, 0.9751, 0.0, -0.2217, 0.9751, 0.0, -0.2217, 0.9751, 0.0, 0.2217, 0.9751, 0.0, 0.2217, 0.9751, 0.0, 0.2217, 0.9751, 0.9411, -0.003713, 0.3381, 0.9411, -0.003713, 0.3381, 0.9411, -0.003713, 0.3381, -0.9411, 0.003708, 0.3381, -0.9411, 0.003708, 0.3381, -0.9411, 0.003708, 0.3381, 0.4203, 0.1658, 0.8921, 0.4203, 0.1658, 0.8921, 0.4203, 0.1658, 0.8921, 0.1688, -0.1648, 0.9718, 0.1688, -0.1648, 0.9718, 0.1688, -0.1648, 0.9718, -0.9701, 0.05635, -0.2362, -0.9701, 0.05635, -0.2362, -0.9701, 0.05635, -0.2362, 0.9936, -0.1097, 0.02641, 0.9936, -0.1097, 0.02641, 0.9936, -0.1097, 0.02641, 0.97, -0.1577, -0.1848, 0.97, -0.1577, -0.1848, 0.97, -0.1577, -0.1848, -0.1688, 0.5892, 0.7901, -0.1688, 0.5892, 0.7901, -0.1688, 0.5892, 0.7901, 0.3991, -0.8914, 0.2146, 0.3991, -0.8914, 0.2146, 0.3991, -0.8914, 0.2146, -0.2514, -0.1185, 0.9606, -0.2514, -0.1185, 0.9606, -0.2514, -0.1185, 0.9606, -0.3897, 0.8195, -0.4201, -0.3897, 0.8195, -0.4201, -0.3897, 0.8195, -0.4201, -0.5944, -0.7818, 0.1883, -0.5944, -0.7818, 0.1883, -0.5944, -0.7818, 0.1883, -0.5803, -0.8139, -0.0267, -0.5803, -0.8139, -0.0267, -0.5803, -0.8139, -0.0267, 0.2514, 0.5428, 0.8014, 0.2514, 0.5428, 0.8014, 0.2514, 0.5428, 0.8014, -0.9936, 0.1095, -0.0264, -0.9936, 0.1095, -0.0264, -0.9936, 0.1095, -0.0264, 1.406e-06, 0.2342, 0.9722, 1.406e-06, 0.2342, 0.9722, 1.406e-06, 0.2342, 0.9722, 0.5802, 0.7127, -0.3943, 0.5802, 0.7127, -0.3943, 0.5802, 0.7127, -0.3943, -0.9411, -0.003724, 0.3381, -0.9411, -0.003724, 0.3381, -0.9411, -0.003724, 0.3381, -0.3992, 0.8914, -0.2147, -0.3992, 0.8914, -0.2147, -0.3992, 0.8914, -0.2147, 0.3897, -0.9209, -0.0009704, 0.3897, -0.9209, -0.0009704, 0.3897, -0.9209, -0.0009704, -0.7236, 0.6737, 0.1503, -0.7236, 0.6737, 0.1503, -0.7236, 0.6737, 0.1503, -0.4203, 0.2585, 0.8698, -0.4203, 0.2585, 0.8698, -0.4203, 0.2585, 0.8698, 0.5944, 0.7818, -0.1883, 0.5944, 0.7818, -0.1883, 0.5944, 0.7818, -0.1883, -0.09987, -0.5984, 0.7949, -0.09987, -0.5984, 0.7949, -0.09987, -0.5984, 0.7949, 0.9369, 0.3151, -0.1516, 0.9369, 0.3151, -0.1516, 0.9369, 0.3151, -0.1516, -0.9596, -0.2747, -0.06123, -0.9596, -0.2747, -0.06123, -0.9596, -0.2747, -0.06123, -0.7063, 0.7049, -0.06467, -0.7063, 0.7049, -0.06467, -0.7063, 0.7049, -0.06467, -1.5e-06, -0.2177, 0.976, -1.5e-06, -0.2177, 0.976, -1.5e-06, -0.2177, 0.976, -0.2361, -0.9484, -0.2116, -0.2361, -0.9484, -0.2116, -0.2361, -0.9484, -0.2116, -0.306, 0.08777, 0.948, -0.306, 0.08777, 0.948, -0.306, 0.08777, 0.948, 0.7063, -0.6106, -0.3581, 0.7063, -0.6106, -0.3581, 0.7063, -0.6106, -0.3581, 0.7236, -0.6737, -0.1503, 0.7236, -0.6737, -0.1503, 0.7236, -0.6737, -0.1503, -0.9368, -0.2211, -0.2711, -0.9368, -0.2211, -0.2711, -0.9368, -0.2211, -0.2711, 0.306, -0.4822, 0.8209, 0.306, -0.4822, 0.8209, 0.306, -0.4822, 0.8209, 0.9596, 0.2746, 0.06125, 0.9596, 0.2746, 0.06125, 0.9596, 0.2746, 0.06125, -0.4058, -0.3135, 0.8585, -0.4058, -0.3135, 0.8585, -0.4058, -0.3135, 0.8585, 0.2305, 0.9731, -0.004806, 0.2305, 0.9731, -0.004806, 0.2305, 0.9731, -0.004806, 0.2362, 0.9484, 0.2116, 0.2362, 0.9484, 0.2116, 0.2362, 0.9484, 0.2116, -0.2305, -0.8788, -0.4179, -0.2305, -0.8788, -0.4179, -0.2305, -0.8788, -0.4179, 0.4058, -0.08118, 0.9103, 0.4058, -0.08118, 0.9103, 0.4058, -0.08118, 0.9103, 0.09987, 0.2039, 0.9739, 0.09987, 0.2039, 0.9739, 0.09987, 0.2039, 0.9739, 0.0, 0.6592, 0.752, 0.0, 0.6592, 0.752, 0.0, 0.6592, 0.752, 0.9411, 0.00371, 0.3381, 0.9411, 0.00371, 0.3381, 0.9411, 0.00371, 0.3381, 0.0, -0.6592, 0.752, 0.0, -0.6592, 0.752, 0.0, -0.6592, 0.752, 0.0, -0.2217, 0.9751, 0.0, -0.2217, 0.9751, 0.0, -0.2217, 0.9751, 0.0, 0.2217, 0.9751, 0.0, 0.2217, 0.9751, 0.0, 0.2217, 0.9751, 0.9411, -0.003715, 0.3381, 0.9411, -0.003715, 0.3381, 0.9411, -0.003715, 0.3381, -0.9411, 0.00372, 0.3381, -0.9411, 0.00372, 0.3381, -0.9411, 0.00372, 0.3381, 0.0, 0.6276, 0.7785, 0.0, 0.6276, 0.7785, 0.0, 0.6276, 0.7785, -2.384e-07, -1.0, -0.005203, -2.384e-07, -1.0, -0.005203, -2.384e-07, -1.0, -0.005203, 0.0, 1.0, 0.002518, 0.0, 1.0, 0.002518, 0.0, 1.0, 0.002518, 0.0, 0.2274, 0.9738, 0.0, 0.2274, 0.9738, 0.0, 0.2274, 0.9738, 0.0, -1.0, 0.002497, 0.0, -1.0, 0.002497, 0.0, -1.0, 0.002497, 0.0, 0.9994, 0.03503, 0.0, 0.9994, 0.03503, 0.0, 0.9994, 0.03503, 0.0, -0.2274, 0.9738, 0.0, -0.2274, 0.9738, 0.0, -0.2274, 0.9738, 0.0, 0.9992, 0.03953, 0.0, 0.9992, 0.03953, 0.0, 0.9992, 0.03953, 0.0, 0.227, 0.9739, 0.0, 0.227, 0.9739, 0.0, 0.227, 0.9739, 0.0, 0.0, 1.0, 0.0, 0.0, 1.0, 0.0, 0.0, 1.0, 0.0, 1.0, -0.005207, 0.0, 1.0, -0.005207, 0.0, 1.0, -0.005207, 0.0, 0.0, 1.0, 0.0, 0.0, 1.0, 0.0, 0.0, 1.0, 0.0, 0.0, -1.0, 0.0, 0.0, -1.0, 0.0, 0.0, -1.0, 0.0, 0.9994, 0.03503, 0.0, 0.9994, 0.03503, 0.0, 0.9994, 0.03503, 0.0, -0.5103, -0.86, 0.0, -0.5103, -0.86, 0.0, -0.5103, -0.86, -1.042e-09, 0.0, -1.0, -1.042e-09, 0.0, -1.0, -1.042e-09, 0.0, -1.0, 0.0, -0.6276, 0.7785, 0.0, -0.6276, 0.7785, 0.0, -0.6276, 0.7785, 0.0, -0.227, 0.9739, 0.0, -0.227, 0.9739, 0.0, -0.227, 0.9739, 0.0, -0.9994, 0.03503, 0.0, -0.9994, 0.03503, 0.0, -0.9994, 0.03503, 1.248e-07, 0.5103, -0.86, 1.248e-07, 0.5103, -0.86, 1.248e-07, 0.5103, -0.86, -7.669e-08, -0.6276, 0.7785, -7.669e-08, -0.6276, 0.7785, -7.669e-08, -0.6276, 0.7785, 2.381e-07, 0.9992, 0.03953, 2.381e-07, 0.9992, 0.03953, 2.381e-07, 0.9992, 0.03953, 0.0, -0.9992, 0.03953, 0.0, -0.9992, 0.03953, 0.0, -0.9992, 0.03953, -6.241e-08, -0.5103, -0.86, -6.241e-08, -0.5103, -0.86, -6.241e-08, -0.5103, -0.86, 0.0, -0.9994, 0.03503, 0.0, -0.9994, 0.03503, 0.0, -0.9994, 0.03503, 0.0, 0.5103, -0.86, 0.0, 0.5103, -0.86, 0.0, 0.5103, -0.86, 7.294e-08, 0.6276, 0.7785, 7.294e-08, 0.6276, 0.7785, 7.294e-08, 0.6276, 0.7785, -1.193e-07, -0.9992, 0.03953, -1.193e-07, -0.9992, 0.03953, -1.193e-07, -0.9992, 0.03953, 0.4203, 0.1658, 0.8921, 0.4203, 0.1658, 0.8921, 0.4203, 0.1658, 0.8921, 0.1688, -0.1649, 0.9718, 0.1688, -0.1649, 0.9718, 0.1688, -0.1649, 0.9718, -0.97, 0.05633, -0.2363, -0.97, 0.05633, -0.2363, -0.97, 0.05633, -0.2363, 0.9936, -0.1097, 0.0264, 0.9936, -0.1097, 0.0264, 0.9936, -0.1097, 0.0264, 0.97, -0.1577, -0.1848, 0.97, -0.1577, -0.1848, 0.97, -0.1577, -0.1848, -0.1688, 0.5891, 0.7902, -0.1688, 0.5891, 0.7902, -0.1688, 0.5891, 0.7902, 0.3991, -0.8914, 0.2146, 0.3991, -0.8914, 0.2146, 0.3991, -0.8914, 0.2146, -0.2514, -0.1185, 0.9606, -0.2514, -0.1185, 0.9606, -0.2514, -0.1185, 0.9606, -0.3897, 0.8195, -0.4201, -0.3897, 0.8195, -0.4201, -0.3897, 0.8195, -0.4201, -0.5945, -0.7817, 0.1883, -0.5945, -0.7817, 0.1883, -0.5945, -0.7817, 0.1883, -0.5804, -0.8139, -0.02681, -0.5804, -0.8139, -0.02681, -0.5804, -0.8139, -0.02681, 0.2514, 0.5428, 0.8013, 0.2514, 0.5428, 0.8013, 0.2514, 0.5428, 0.8013, -0.9936, 0.1096, -0.02641, -0.9936, 0.1096, -0.02641, -0.9936, 0.1096, -0.02641, 3.563e-06, 0.2341, 0.9722, 3.563e-06, 0.2341, 0.9722, 3.563e-06, 0.2341, 0.9722, -1.875e-07, 0.2341, 0.9722, -1.875e-07, 0.2341, 0.9722, -1.875e-07, 0.2341, 0.9722, -2.531e-06, 0.2341, 0.9722, -2.531e-06, 0.2341, 0.9722, -2.531e-06, 0.2341, 0.9722, 0.5803, 0.7125, -0.3944, 0.5803, 0.7125, -0.3944, 0.5803, 0.7125, -0.3944, -0.9835, 0.04009, 0.1763, -0.9835, 0.04009, 0.1763, -0.9835, 0.04009, 0.1763, -0.3992, 0.8914, -0.2146, -0.3992, 0.8914, -0.2146, -0.3992, 0.8914, -0.2146, 0.3897, -0.921, -0.000975, 0.3897, -0.921, -0.000975, 0.3897, -0.921, -0.000975, -0.7234, 0.6738, 0.1503, -0.7234, 0.6738, 0.1503, -0.7234, 0.6738, 0.1503, -0.4202, 0.2586, 0.8698, -0.4202, 0.2586, 0.8698, -0.4202, 0.2586, 0.8698, 0.5945, 0.7818, -0.1883, 0.5945, 0.7818, -0.1883, 0.5945, 0.7818, -0.1883, -0.09987, -0.5985, 0.7949, -0.09987, -0.5985, 0.7949, -0.09987, -0.5985, 0.7949, 0.9368, 0.3153, -0.1516, 0.9368, 0.3153, -0.1516, 0.9368, 0.3153, -0.1516, -0.9596, -0.2746, -0.06125, -0.9596, -0.2746, -0.06125, -0.9596, -0.2746, -0.06125, -0.7063, 0.7049, -0.06469, -0.7063, 0.7049, -0.06469, -0.7063, 0.7049, -0.06469, 2.813e-07, -0.2177, 0.976, 2.813e-07, -0.2177, 0.976, 2.813e-07, -0.2177, 0.976, 8.438e-07, -0.2177, 0.976, 8.438e-07, -0.2177, 0.976, 8.438e-07, -0.2177, 0.976, 2.344e-07, -0.2177, 0.976, 2.344e-07, -0.2177, 0.976, 2.344e-07, -0.2177, 0.976, -0.2362, -0.9484, -0.2116, -0.2362, -0.9484, -0.2116, -0.2362, -0.9484, -0.2116, -0.306, 0.08765, 0.948, -0.306, 0.08765, 0.948, -0.306, 0.08765, 0.948, 0.7062, -0.6107, -0.3581, 0.7062, -0.6107, -0.3581, 0.7062, -0.6107, -0.3581, 0.7234, -0.6739, -0.1503, 0.7234, -0.6739, -0.1503, 0.7234, -0.6739, -0.1503, -0.9368, -0.2211, -0.2712, -0.9368, -0.2211, -0.2712, -0.9368, -0.2211, -0.2712, 0.306, -0.4822, 0.8209, 0.306, -0.4822, 0.8209, 0.306, -0.4822, 0.8209, 0.9596, 0.2747, 0.06126, 0.9596, 0.2747, 0.06126, 0.9596, 0.2747, 0.06126, -0.4059, -0.3132, 0.8586, -0.4059, -0.3132, 0.8586, -0.4059, -0.3132, 0.8586, 0.2305, 0.9731, -0.004857, 0.2305, 0.9731, -0.004857, 0.2305, 0.9731, -0.004857, 0.2362, 0.9484, 0.2116, 0.2362, 0.9484, 0.2116, 0.2362, 0.9484, 0.2116, -0.2305, -0.8788, -0.4179, -0.2305, -0.8788, -0.4179, -0.2305, -0.8788, -0.4179, 0.4059, -0.0811, 0.9103, 0.4059, -0.0811, 0.9103, 0.4059, -0.0811, 0.9103, 0.09988, 0.2039, 0.9739, 0.09988, 0.2039, 0.9739, 0.09988, 0.2039, 0.9739, 0.0, 0.6592, 0.752, 0.0, 0.6592, 0.752, 0.0, 0.6592, 0.752, 0.9835, -0.04008, 0.1763, 0.9835, -0.04008, 0.1763, 0.9835, -0.04008, 0.1763, 0.0, -0.6592, 0.752, 0.0, -0.6592, 0.752, 0.0, -0.6592, 0.752, 0.0, -0.2217, 0.9751, 0.0, -0.2217, 0.9751, 0.0, -0.2217, 0.9751, 0.0, 0.2217, 0.9751, 0.0, 0.2217, 0.9751, 0.0, 0.2217, 0.9751, 0.9835, 0.04009, 0.1763, 0.9835, 0.04009, 0.1763, 0.9835, 0.04009, 0.1763, -0.9835, -0.04009, 0.1763, -0.9835, -0.04009, 0.1763, -0.9835, -0.04009, 0.1763, 0.4202, 0.1657, 0.8922, 0.4202, 0.1657, 0.8922, 0.4202, 0.1657, 0.8922, 0.1688, -0.1648, 0.9718, 0.1688, -0.1648, 0.9718, 0.1688, -0.1648, 0.9718, -0.9701, 0.05628, -0.2362, -0.9701, 0.05628, -0.2362, -0.9701, 0.05628, -0.2362, 0.9936, -0.1097, 0.0264, 0.9936, -0.1097, 0.0264, 0.9936, -0.1097, 0.0264, 0.9701, -0.1576, -0.1848, 0.9701, -0.1576, -0.1848, 0.9701, -0.1576, -0.1848, -0.1689, 0.5891, 0.7902, -0.1689, 0.5891, 0.7902, -0.1689, 0.5891, 0.7902, 0.3992, -0.8914, 0.2147, 0.3992, -0.8914, 0.2147, 0.3992, -0.8914, 0.2147, -0.2514, -0.1186, 0.9606, -0.2514, -0.1186, 0.9606, -0.2514, -0.1186, 0.9606, -0.3897, 0.8196, -0.4201, -0.3897, 0.8196, -0.4201, -0.3897, 0.8196, -0.4201, -0.5945, -0.7817, 0.1883, -0.5945, -0.7817, 0.1883, -0.5945, -0.7817, 0.1883, -0.5804, -0.8139, -0.02678, -0.5804, -0.8139, -0.02678, -0.5804, -0.8139, -0.02678, 0.2514, 0.5428, 0.8013, 0.2514, 0.5428, 0.8013, 0.2514, 0.5428, 0.8013, -0.9936, 0.1097, -0.0264, -0.9936, 0.1097, -0.0264, -0.9936, 0.1097, -0.0264, 3.563e-06, 0.2341, 0.9722, 3.563e-06, 0.2341, 0.9722, 3.563e-06, 0.2341, 0.9722, -1.875e-07, 0.2341, 0.9722, -1.875e-07, 0.2341, 0.9722, -1.875e-07, 0.2341, 0.9722, -2.531e-06, 0.2341, 0.9722, -2.531e-06, 0.2341, 0.9722, -2.531e-06, 0.2341, 0.9722, 0.5804, 0.7124, -0.3944, 0.5804, 0.7124, -0.3944, 0.5804, 0.7124, -0.3944, -0.9835, 0.0401, 0.1763, -0.9835, 0.0401, 0.1763, -0.9835, 0.0401, 0.1763, -0.3992, 0.8914, -0.2146, -0.3992, 0.8914, -0.2146, -0.3992, 0.8914, -0.2146, 0.3897, -0.9209, -0.001026, 0.3897, -0.9209, -0.001026, 0.3897, -0.9209, -0.001026, -0.7234, 0.6738, 0.1503, -0.7234, 0.6738, 0.1503, -0.7234, 0.6738, 0.1503, -0.4203, 0.2586, 0.8698, -0.4203, 0.2586, 0.8698, -0.4203, 0.2586, 0.8698, 0.5944, 0.7818, -0.1882, 0.5944, 0.7818, -0.1882, 0.5944, 0.7818, -0.1882, -0.09987, -0.5984, 0.7949, -0.09987, -0.5984, 0.7949, -0.09987, -0.5984, 0.7949, 0.9368, 0.3153, -0.1516, 0.9368, 0.3153, -0.1516, 0.9368, 0.3153, -0.1516, -0.9597, -0.2744, -0.06127, -0.9597, -0.2744, -0.06127, -0.9597, -0.2744, -0.06127, -0.7063, 0.705, -0.06464, -0.7063, 0.705, -0.06464, -0.7063, 0.705, -0.06464, 2.531e-06, -0.2177, 0.976, 2.531e-06, -0.2177, 0.976, 2.531e-06, -0.2177, 0.976, 1.594e-06, -0.2177, 0.976, 1.594e-06, -0.2177, 0.976, 1.594e-06, -0.2177, 0.976, 7.969e-07, -0.2177, 0.976, 7.969e-07, -0.2177, 0.976, 7.969e-07, -0.2177, 0.976, -0.2361, -0.9484, -0.2115, -0.2361, -0.9484, -0.2115, -0.2361, -0.9484, -0.2115, -0.306, 0.08774, 0.948, -0.306, 0.08774, 0.948, -0.306, 0.08774, 0.948, 0.7063, -0.6107, -0.3581, 0.7063, -0.6107, -0.3581, 0.7063, -0.6107, -0.3581, 0.7234, -0.6739, -0.1502, 0.7234, -0.6739, -0.1502, 0.7234, -0.6739, -0.1502, -0.9368, -0.2209, -0.2711, -0.9368, -0.2209, -0.2711, -0.9368, -0.2209, -0.2711, 0.306, -0.4823, 0.8208, 0.306, -0.4823, 0.8208, 0.306, -0.4823, 0.8208, 0.9596, 0.2746, 0.06125, 0.9596, 0.2746, 0.06125, 0.9596, 0.2746, 0.06125, -0.4059, -0.3132, 0.8586, -0.4059, -0.3132, 0.8586, -0.4059, -0.3132, 0.8586, 0.2305, 0.9731, -0.004856, 0.2305, 0.9731, -0.004856, 0.2305, 0.9731, -0.004856, 0.2361, 0.9484, 0.2115, 0.2361, 0.9484, 0.2115, 0.2361, 0.9484, 0.2115, -0.2305, -0.8788, -0.4179, -0.2305, -0.8788, -0.4179, -0.2305, -0.8788, -0.4179, 0.4058, -0.08118, 0.9103, 0.4058, -0.08118, 0.9103, 0.4058, -0.08118, 0.9103, 0.09988, 0.2039, 0.9739, 0.09988, 0.2039, 0.9739, 0.09988, 0.2039, 0.9739, 0.0, 0.6592, 0.752, 0.0, 0.6592, 0.752, 0.0, 0.6592, 0.752, 0.9835, -0.04008, 0.1763, 0.9835, -0.04008, 0.1763, 0.9835, -0.04008, 0.1763, 0.0, -0.6592, 0.752, 0.0, -0.6592, 0.752, 0.0, -0.6592, 0.752, 0.0, -0.2217, 0.9751, 0.0, -0.2217, 0.9751, 0.0, -0.2217, 0.9751, 0.0, 0.2217, 0.9751, 0.0, 0.2217, 0.9751, 0.0, 0.2217, 0.9751, 0.9835, 0.04009, 0.1763, 0.9835, 0.04009, 0.1763, 0.9835, 0.04009, 0.1763, -0.9835, -0.04009, 0.1763, -0.9835, -0.04009, 0.1763, -0.9835, -0.04009, 0.1763, 0.0, 0.6276, 0.7785, 0.0, 0.6276, 0.7785, 0.0, 0.6276, 0.7785, -2.384e-07, -1.0, -0.005207, -2.384e-07, -1.0, -0.005207, -2.384e-07, -1.0, -0.005207, 0.0, 1.0, 0.002518, 0.0, 1.0, 0.002518, 0.0, 1.0, 0.002518, 0.0, 0.2274, 0.9738, 0.0, 0.2274, 0.9738, 0.0, 0.2274, 0.9738, 0.0, -1.0, 0.002496, 0.0, -1.0, 0.002496, 0.0, -1.0, 0.002496, 0.0, 0.9994, 0.03503, 0.0, 0.9994, 0.03503, 0.0, 0.9994, 0.03503, 0.0, -0.2274, 0.9738, 0.0, -0.2274, 0.9738, 0.0, -0.2274, 0.9738, 0.0, 0.9992, 0.03953, 0.0, 0.9992, 0.03953, 0.0, 0.9992, 0.03953, 0.0, 0.227, 0.9739, 0.0, 0.227, 0.9739, 0.0, 0.227, 0.9739, 0.0, 0.0, 1.0, 0.0, 0.0, 1.0, 0.0, 0.0, 1.0, 0.0, 1.0, -0.005207, 0.0, 1.0, -0.005207, 0.0, 1.0, -0.005207, 0.0, 0.0, 1.0, 0.0, 0.0, 1.0, 0.0, 0.0, 1.0, 0.0, 0.0, -1.0, 0.0, 0.0, -1.0, 0.0, 0.0, -1.0, 0.0, 0.9994, 0.03503, 0.0, 0.9994, 0.03503, 0.0, 0.9994, 0.03503, 0.0, -0.5103, -0.86, 0.0, -0.5103, -0.86, 0.0, -0.5103, -0.86, 0.0, 0.0, -1.0, 0.0, 0.0, -1.0, 0.0, 0.0, -1.0, 0.0, -0.6276, 0.7785, 0.0, -0.6276, 0.7785, 0.0, -0.6276, 0.7785, -5.416e-08, -0.227, 0.9739, -5.416e-08, -0.227, 0.9739, -5.416e-08, -0.227, 0.9739, 0.0, -0.9994, 0.03503, 0.0, -0.9994, 0.03503, 0.0, -0.9994, 0.03503, 0.0, 0.5103, -0.86, 0.0, 0.5103, -0.86, 0.0, 0.5103, -0.86])] * 3)])

# ---- objects
ob_ngtrack1 = bpy.data.objects.new('ngtrack1', me_bended_10_011)

# ---- transforms, parenting, visibility, modifiers, constraints
ob_ngtrack1.location = (15.0, -2.0, 0.01653)

# ---- collection membership
col_ngtack1.objects.link(ob_ngtrack1)

# ---- scene / render settings (as saved in the file)
scene.frame_start = 1; scene.frame_end = 250; scene.frame_set(1)
scene.render.engine = 'BLENDER_EEVEE_NEXT'
scene.cycles.sampling_pattern = 'TABULATED_SOBOL'
bpy.context.view_layer.update()

# ---- added for rendering (the .blend has no active camera and no usable light): camera, sun
cam_auto = bpy.data.cameras.new('AutoCamera')
cam_auto.lens = 50.0
cam_auto.sensor_width = 36.0
cam_auto.clip_end = 1000.0
ob_auto_camera = bpy.data.objects.new('AutoCamera', cam_auto)
scene.collection.objects.link(ob_auto_camera)
ob_auto_camera.location = (1.6977, -2.03002, 1.33356)
ob_auto_camera.rotation_euler = (1.09748, -7.21219e-08, 0.694738)
scene.camera = ob_auto_camera
light_auto_sun = bpy.data.lights.new('AutoSun', 'SUN')
light_auto_sun.energy = 3.0
light_auto_sun.angle = 0.0523599
ob_auto_sun = bpy.data.objects.new('AutoSun', light_auto_sun)
scene.collection.objects.link(ob_auto_sun)
ob_auto_sun.rotation_euler = (0.872665, 0.174533, 0.523599)
bpy.context.view_layer.update()
